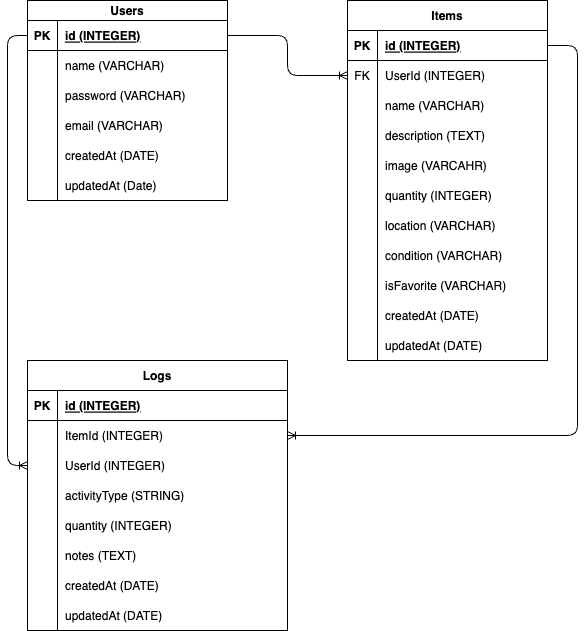

The diagram above was exported from draw.io. Its source (the exported page's mxGraphModel, read from the mxfile embedded in the PNG):
<mxGraphModel dx="561" dy="298" grid="1" gridSize="10" guides="1" tooltips="1" connect="1" arrows="1" fold="1" page="1" pageScale="1" pageWidth="850" pageHeight="1100" math="0" shadow="0">
  <root>
    <mxCell id="0" />
    <mxCell id="1" parent="0" />
    <mxCell id="6" value="Users" style="shape=table;startSize=20;container=1;collapsible=1;childLayout=tableLayout;fixedRows=1;rowLines=0;fontStyle=1;align=center;resizeLast=1;" parent="1" vertex="1">
      <mxGeometry x="40" y="40" width="200" height="200" as="geometry" />
    </mxCell>
    <mxCell id="7" value="" style="shape=tableRow;horizontal=0;startSize=0;swimlaneHead=0;swimlaneBody=0;fillColor=none;collapsible=0;dropTarget=0;points=[[0,0.5],[1,0.5]];portConstraint=eastwest;top=0;left=0;right=0;bottom=1;" parent="6" vertex="1">
      <mxGeometry y="20" width="200" height="30" as="geometry" />
    </mxCell>
    <mxCell id="8" value="PK" style="shape=partialRectangle;connectable=0;fillColor=none;top=0;left=0;bottom=0;right=0;fontStyle=1;overflow=hidden;" parent="7" vertex="1">
      <mxGeometry width="30" height="30" as="geometry">
        <mxRectangle width="30" height="30" as="alternateBounds" />
      </mxGeometry>
    </mxCell>
    <mxCell id="9" value="id (INTEGER)" style="shape=partialRectangle;connectable=0;fillColor=none;top=0;left=0;bottom=0;right=0;align=left;spacingLeft=6;fontStyle=5;overflow=hidden;" parent="7" vertex="1">
      <mxGeometry x="30" width="170" height="30" as="geometry">
        <mxRectangle width="170" height="30" as="alternateBounds" />
      </mxGeometry>
    </mxCell>
    <mxCell id="10" value="" style="shape=tableRow;horizontal=0;startSize=0;swimlaneHead=0;swimlaneBody=0;fillColor=none;collapsible=0;dropTarget=0;points=[[0,0.5],[1,0.5]];portConstraint=eastwest;top=0;left=0;right=0;bottom=0;" parent="6" vertex="1">
      <mxGeometry y="50" width="200" height="30" as="geometry" />
    </mxCell>
    <mxCell id="11" value="" style="shape=partialRectangle;connectable=0;fillColor=none;top=0;left=0;bottom=0;right=0;editable=1;overflow=hidden;" parent="10" vertex="1">
      <mxGeometry width="30" height="30" as="geometry">
        <mxRectangle width="30" height="30" as="alternateBounds" />
      </mxGeometry>
    </mxCell>
    <mxCell id="12" value="name (VARCHAR)" style="shape=partialRectangle;connectable=0;fillColor=none;top=0;left=0;bottom=0;right=0;align=left;spacingLeft=6;overflow=hidden;" parent="10" vertex="1">
      <mxGeometry x="30" width="170" height="30" as="geometry">
        <mxRectangle width="170" height="30" as="alternateBounds" />
      </mxGeometry>
    </mxCell>
    <mxCell id="13" value="" style="shape=tableRow;horizontal=0;startSize=0;swimlaneHead=0;swimlaneBody=0;fillColor=none;collapsible=0;dropTarget=0;points=[[0,0.5],[1,0.5]];portConstraint=eastwest;top=0;left=0;right=0;bottom=0;" parent="6" vertex="1">
      <mxGeometry y="80" width="200" height="30" as="geometry" />
    </mxCell>
    <mxCell id="14" value="" style="shape=partialRectangle;connectable=0;fillColor=none;top=0;left=0;bottom=0;right=0;editable=1;overflow=hidden;" parent="13" vertex="1">
      <mxGeometry width="30" height="30" as="geometry">
        <mxRectangle width="30" height="30" as="alternateBounds" />
      </mxGeometry>
    </mxCell>
    <mxCell id="15" value="password (VARCHAR)" style="shape=partialRectangle;connectable=0;fillColor=none;top=0;left=0;bottom=0;right=0;align=left;spacingLeft=6;overflow=hidden;" parent="13" vertex="1">
      <mxGeometry x="30" width="170" height="30" as="geometry">
        <mxRectangle width="170" height="30" as="alternateBounds" />
      </mxGeometry>
    </mxCell>
    <mxCell id="16" value="" style="shape=tableRow;horizontal=0;startSize=0;swimlaneHead=0;swimlaneBody=0;fillColor=none;collapsible=0;dropTarget=0;points=[[0,0.5],[1,0.5]];portConstraint=eastwest;top=0;left=0;right=0;bottom=0;" parent="6" vertex="1">
      <mxGeometry y="110" width="200" height="30" as="geometry" />
    </mxCell>
    <mxCell id="17" value="" style="shape=partialRectangle;connectable=0;fillColor=none;top=0;left=0;bottom=0;right=0;editable=1;overflow=hidden;" parent="16" vertex="1">
      <mxGeometry width="30" height="30" as="geometry">
        <mxRectangle width="30" height="30" as="alternateBounds" />
      </mxGeometry>
    </mxCell>
    <mxCell id="18" value="email (VARCHAR)" style="shape=partialRectangle;connectable=0;fillColor=none;top=0;left=0;bottom=0;right=0;align=left;spacingLeft=6;overflow=hidden;" parent="16" vertex="1">
      <mxGeometry x="30" width="170" height="30" as="geometry">
        <mxRectangle width="170" height="30" as="alternateBounds" />
      </mxGeometry>
    </mxCell>
    <mxCell id="93" value="" style="shape=tableRow;horizontal=0;startSize=0;swimlaneHead=0;swimlaneBody=0;fillColor=none;collapsible=0;dropTarget=0;points=[[0,0.5],[1,0.5]];portConstraint=eastwest;top=0;left=0;right=0;bottom=0;" parent="6" vertex="1">
      <mxGeometry y="140" width="200" height="30" as="geometry" />
    </mxCell>
    <mxCell id="94" value="" style="shape=partialRectangle;connectable=0;fillColor=none;top=0;left=0;bottom=0;right=0;editable=1;overflow=hidden;" parent="93" vertex="1">
      <mxGeometry width="30" height="30" as="geometry">
        <mxRectangle width="30" height="30" as="alternateBounds" />
      </mxGeometry>
    </mxCell>
    <mxCell id="95" value="createdAt (DATE)" style="shape=partialRectangle;connectable=0;fillColor=none;top=0;left=0;bottom=0;right=0;align=left;spacingLeft=6;overflow=hidden;" parent="93" vertex="1">
      <mxGeometry x="30" width="170" height="30" as="geometry">
        <mxRectangle width="170" height="30" as="alternateBounds" />
      </mxGeometry>
    </mxCell>
    <mxCell id="168" value="" style="shape=tableRow;horizontal=0;startSize=0;swimlaneHead=0;swimlaneBody=0;fillColor=none;collapsible=0;dropTarget=0;points=[[0,0.5],[1,0.5]];portConstraint=eastwest;top=0;left=0;right=0;bottom=0;" vertex="1" parent="6">
      <mxGeometry y="170" width="200" height="30" as="geometry" />
    </mxCell>
    <mxCell id="169" value="" style="shape=partialRectangle;connectable=0;fillColor=none;top=0;left=0;bottom=0;right=0;editable=1;overflow=hidden;" vertex="1" parent="168">
      <mxGeometry width="30" height="30" as="geometry">
        <mxRectangle width="30" height="30" as="alternateBounds" />
      </mxGeometry>
    </mxCell>
    <mxCell id="170" value="updatedAt (Date)" style="shape=partialRectangle;connectable=0;fillColor=none;top=0;left=0;bottom=0;right=0;align=left;spacingLeft=6;overflow=hidden;" vertex="1" parent="168">
      <mxGeometry x="30" width="170" height="30" as="geometry">
        <mxRectangle width="170" height="30" as="alternateBounds" />
      </mxGeometry>
    </mxCell>
    <mxCell id="19" value="Items" style="shape=table;startSize=30;container=1;collapsible=1;childLayout=tableLayout;fixedRows=1;rowLines=0;fontStyle=1;align=center;resizeLast=1;" parent="1" vertex="1">
      <mxGeometry x="360" y="40" width="200" height="360" as="geometry" />
    </mxCell>
    <mxCell id="20" value="" style="shape=tableRow;horizontal=0;startSize=0;swimlaneHead=0;swimlaneBody=0;fillColor=none;collapsible=0;dropTarget=0;points=[[0,0.5],[1,0.5]];portConstraint=eastwest;top=0;left=0;right=0;bottom=1;" parent="19" vertex="1">
      <mxGeometry y="30" width="200" height="30" as="geometry" />
    </mxCell>
    <mxCell id="21" value="PK" style="shape=partialRectangle;connectable=0;fillColor=none;top=0;left=0;bottom=0;right=0;fontStyle=1;overflow=hidden;" parent="20" vertex="1">
      <mxGeometry width="30" height="30" as="geometry">
        <mxRectangle width="30" height="30" as="alternateBounds" />
      </mxGeometry>
    </mxCell>
    <mxCell id="22" value="id (INTEGER)" style="shape=partialRectangle;connectable=0;fillColor=none;top=0;left=0;bottom=0;right=0;align=left;spacingLeft=6;fontStyle=5;overflow=hidden;" parent="20" vertex="1">
      <mxGeometry x="30" width="170" height="30" as="geometry">
        <mxRectangle width="170" height="30" as="alternateBounds" />
      </mxGeometry>
    </mxCell>
    <mxCell id="23" value="" style="shape=tableRow;horizontal=0;startSize=0;swimlaneHead=0;swimlaneBody=0;fillColor=none;collapsible=0;dropTarget=0;points=[[0,0.5],[1,0.5]];portConstraint=eastwest;top=0;left=0;right=0;bottom=0;" parent="19" vertex="1">
      <mxGeometry y="60" width="200" height="30" as="geometry" />
    </mxCell>
    <mxCell id="24" value="FK" style="shape=partialRectangle;connectable=0;fillColor=none;top=0;left=0;bottom=0;right=0;editable=1;overflow=hidden;" parent="23" vertex="1">
      <mxGeometry width="30" height="30" as="geometry">
        <mxRectangle width="30" height="30" as="alternateBounds" />
      </mxGeometry>
    </mxCell>
    <mxCell id="25" value="UserId (INTEGER)" style="shape=partialRectangle;connectable=0;fillColor=none;top=0;left=0;bottom=0;right=0;align=left;spacingLeft=6;overflow=hidden;" parent="23" vertex="1">
      <mxGeometry x="30" width="170" height="30" as="geometry">
        <mxRectangle width="170" height="30" as="alternateBounds" />
      </mxGeometry>
    </mxCell>
    <mxCell id="26" value="" style="shape=tableRow;horizontal=0;startSize=0;swimlaneHead=0;swimlaneBody=0;fillColor=none;collapsible=0;dropTarget=0;points=[[0,0.5],[1,0.5]];portConstraint=eastwest;top=0;left=0;right=0;bottom=0;" parent="19" vertex="1">
      <mxGeometry y="90" width="200" height="30" as="geometry" />
    </mxCell>
    <mxCell id="27" value="" style="shape=partialRectangle;connectable=0;fillColor=none;top=0;left=0;bottom=0;right=0;editable=1;overflow=hidden;" parent="26" vertex="1">
      <mxGeometry width="30" height="30" as="geometry">
        <mxRectangle width="30" height="30" as="alternateBounds" />
      </mxGeometry>
    </mxCell>
    <mxCell id="28" value="name (VARCHAR)" style="shape=partialRectangle;connectable=0;fillColor=none;top=0;left=0;bottom=0;right=0;align=left;spacingLeft=6;overflow=hidden;" parent="26" vertex="1">
      <mxGeometry x="30" width="170" height="30" as="geometry">
        <mxRectangle width="170" height="30" as="alternateBounds" />
      </mxGeometry>
    </mxCell>
    <mxCell id="29" value="" style="shape=tableRow;horizontal=0;startSize=0;swimlaneHead=0;swimlaneBody=0;fillColor=none;collapsible=0;dropTarget=0;points=[[0,0.5],[1,0.5]];portConstraint=eastwest;top=0;left=0;right=0;bottom=0;" parent="19" vertex="1">
      <mxGeometry y="120" width="200" height="30" as="geometry" />
    </mxCell>
    <mxCell id="30" value="" style="shape=partialRectangle;connectable=0;fillColor=none;top=0;left=0;bottom=0;right=0;editable=1;overflow=hidden;" parent="29" vertex="1">
      <mxGeometry width="30" height="30" as="geometry">
        <mxRectangle width="30" height="30" as="alternateBounds" />
      </mxGeometry>
    </mxCell>
    <mxCell id="31" value="description (TEXT)" style="shape=partialRectangle;connectable=0;fillColor=none;top=0;left=0;bottom=0;right=0;align=left;spacingLeft=6;overflow=hidden;" parent="29" vertex="1">
      <mxGeometry x="30" width="170" height="30" as="geometry">
        <mxRectangle width="170" height="30" as="alternateBounds" />
      </mxGeometry>
    </mxCell>
    <mxCell id="161" value="" style="shape=tableRow;horizontal=0;startSize=0;swimlaneHead=0;swimlaneBody=0;fillColor=none;collapsible=0;dropTarget=0;points=[[0,0.5],[1,0.5]];portConstraint=eastwest;top=0;left=0;right=0;bottom=0;" parent="19" vertex="1">
      <mxGeometry y="150" width="200" height="30" as="geometry" />
    </mxCell>
    <mxCell id="162" value="" style="shape=partialRectangle;connectable=0;fillColor=none;top=0;left=0;bottom=0;right=0;editable=1;overflow=hidden;" parent="161" vertex="1">
      <mxGeometry width="30" height="30" as="geometry">
        <mxRectangle width="30" height="30" as="alternateBounds" />
      </mxGeometry>
    </mxCell>
    <mxCell id="163" value="image (VARCAHR)" style="shape=partialRectangle;connectable=0;fillColor=none;top=0;left=0;bottom=0;right=0;align=left;spacingLeft=6;overflow=hidden;" parent="161" vertex="1">
      <mxGeometry x="30" width="170" height="30" as="geometry">
        <mxRectangle width="170" height="30" as="alternateBounds" />
      </mxGeometry>
    </mxCell>
    <mxCell id="90" value="" style="shape=tableRow;horizontal=0;startSize=0;swimlaneHead=0;swimlaneBody=0;fillColor=none;collapsible=0;dropTarget=0;points=[[0,0.5],[1,0.5]];portConstraint=eastwest;top=0;left=0;right=0;bottom=0;" parent="19" vertex="1">
      <mxGeometry y="180" width="200" height="30" as="geometry" />
    </mxCell>
    <mxCell id="91" value="" style="shape=partialRectangle;connectable=0;fillColor=none;top=0;left=0;bottom=0;right=0;editable=1;overflow=hidden;" parent="90" vertex="1">
      <mxGeometry width="30" height="30" as="geometry">
        <mxRectangle width="30" height="30" as="alternateBounds" />
      </mxGeometry>
    </mxCell>
    <mxCell id="92" value="quantity (INTEGER)" style="shape=partialRectangle;connectable=0;fillColor=none;top=0;left=0;bottom=0;right=0;align=left;spacingLeft=6;overflow=hidden;" parent="90" vertex="1">
      <mxGeometry x="30" width="170" height="30" as="geometry">
        <mxRectangle width="170" height="30" as="alternateBounds" />
      </mxGeometry>
    </mxCell>
    <mxCell id="99" value="" style="shape=tableRow;horizontal=0;startSize=0;swimlaneHead=0;swimlaneBody=0;fillColor=none;collapsible=0;dropTarget=0;points=[[0,0.5],[1,0.5]];portConstraint=eastwest;top=0;left=0;right=0;bottom=0;" parent="19" vertex="1">
      <mxGeometry y="210" width="200" height="30" as="geometry" />
    </mxCell>
    <mxCell id="100" value="" style="shape=partialRectangle;connectable=0;fillColor=none;top=0;left=0;bottom=0;right=0;editable=1;overflow=hidden;" parent="99" vertex="1">
      <mxGeometry width="30" height="30" as="geometry">
        <mxRectangle width="30" height="30" as="alternateBounds" />
      </mxGeometry>
    </mxCell>
    <mxCell id="101" value="location (VARCHAR)" style="shape=partialRectangle;connectable=0;fillColor=none;top=0;left=0;bottom=0;right=0;align=left;spacingLeft=6;overflow=hidden;" parent="99" vertex="1">
      <mxGeometry x="30" width="170" height="30" as="geometry">
        <mxRectangle width="170" height="30" as="alternateBounds" />
      </mxGeometry>
    </mxCell>
    <mxCell id="102" value="" style="shape=tableRow;horizontal=0;startSize=0;swimlaneHead=0;swimlaneBody=0;fillColor=none;collapsible=0;dropTarget=0;points=[[0,0.5],[1,0.5]];portConstraint=eastwest;top=0;left=0;right=0;bottom=0;" parent="19" vertex="1">
      <mxGeometry y="240" width="200" height="30" as="geometry" />
    </mxCell>
    <mxCell id="103" value="" style="shape=partialRectangle;connectable=0;fillColor=none;top=0;left=0;bottom=0;right=0;editable=1;overflow=hidden;" parent="102" vertex="1">
      <mxGeometry width="30" height="30" as="geometry">
        <mxRectangle width="30" height="30" as="alternateBounds" />
      </mxGeometry>
    </mxCell>
    <mxCell id="104" value="condition (VARCHAR)" style="shape=partialRectangle;connectable=0;fillColor=none;top=0;left=0;bottom=0;right=0;align=left;spacingLeft=6;overflow=hidden;" parent="102" vertex="1">
      <mxGeometry x="30" width="170" height="30" as="geometry">
        <mxRectangle width="170" height="30" as="alternateBounds" />
      </mxGeometry>
    </mxCell>
    <mxCell id="105" value="" style="shape=tableRow;horizontal=0;startSize=0;swimlaneHead=0;swimlaneBody=0;fillColor=none;collapsible=0;dropTarget=0;points=[[0,0.5],[1,0.5]];portConstraint=eastwest;top=0;left=0;right=0;bottom=0;" parent="19" vertex="1">
      <mxGeometry y="270" width="200" height="30" as="geometry" />
    </mxCell>
    <mxCell id="106" value="" style="shape=partialRectangle;connectable=0;fillColor=none;top=0;left=0;bottom=0;right=0;editable=1;overflow=hidden;" parent="105" vertex="1">
      <mxGeometry width="30" height="30" as="geometry">
        <mxRectangle width="30" height="30" as="alternateBounds" />
      </mxGeometry>
    </mxCell>
    <mxCell id="107" value="isFavorite (VARCHAR)" style="shape=partialRectangle;connectable=0;fillColor=none;top=0;left=0;bottom=0;right=0;align=left;spacingLeft=6;overflow=hidden;" parent="105" vertex="1">
      <mxGeometry x="30" width="170" height="30" as="geometry">
        <mxRectangle width="170" height="30" as="alternateBounds" />
      </mxGeometry>
    </mxCell>
    <mxCell id="174" value="" style="shape=tableRow;horizontal=0;startSize=0;swimlaneHead=0;swimlaneBody=0;fillColor=none;collapsible=0;dropTarget=0;points=[[0,0.5],[1,0.5]];portConstraint=eastwest;top=0;left=0;right=0;bottom=0;" vertex="1" parent="19">
      <mxGeometry y="300" width="200" height="30" as="geometry" />
    </mxCell>
    <mxCell id="175" value="" style="shape=partialRectangle;connectable=0;fillColor=none;top=0;left=0;bottom=0;right=0;editable=1;overflow=hidden;" vertex="1" parent="174">
      <mxGeometry width="30" height="30" as="geometry">
        <mxRectangle width="30" height="30" as="alternateBounds" />
      </mxGeometry>
    </mxCell>
    <mxCell id="176" value="createdAt (DATE)" style="shape=partialRectangle;connectable=0;fillColor=none;top=0;left=0;bottom=0;right=0;align=left;spacingLeft=6;overflow=hidden;" vertex="1" parent="174">
      <mxGeometry x="30" width="170" height="30" as="geometry">
        <mxRectangle width="170" height="30" as="alternateBounds" />
      </mxGeometry>
    </mxCell>
    <mxCell id="177" value="" style="shape=tableRow;horizontal=0;startSize=0;swimlaneHead=0;swimlaneBody=0;fillColor=none;collapsible=0;dropTarget=0;points=[[0,0.5],[1,0.5]];portConstraint=eastwest;top=0;left=0;right=0;bottom=0;" vertex="1" parent="19">
      <mxGeometry y="330" width="200" height="30" as="geometry" />
    </mxCell>
    <mxCell id="178" value="" style="shape=partialRectangle;connectable=0;fillColor=none;top=0;left=0;bottom=0;right=0;editable=1;overflow=hidden;" vertex="1" parent="177">
      <mxGeometry width="30" height="30" as="geometry">
        <mxRectangle width="30" height="30" as="alternateBounds" />
      </mxGeometry>
    </mxCell>
    <mxCell id="179" value="updatedAt (DATE)" style="shape=partialRectangle;connectable=0;fillColor=none;top=0;left=0;bottom=0;right=0;align=left;spacingLeft=6;overflow=hidden;" vertex="1" parent="177">
      <mxGeometry x="30" width="170" height="30" as="geometry">
        <mxRectangle width="170" height="30" as="alternateBounds" />
      </mxGeometry>
    </mxCell>
    <mxCell id="136" value="Logs" style="shape=table;startSize=30;container=1;collapsible=1;childLayout=tableLayout;fixedRows=1;rowLines=0;fontStyle=1;align=center;resizeLast=1;" parent="1" vertex="1">
      <mxGeometry x="40" y="400" width="260" height="270" as="geometry" />
    </mxCell>
    <mxCell id="137" value="" style="shape=tableRow;horizontal=0;startSize=0;swimlaneHead=0;swimlaneBody=0;fillColor=none;collapsible=0;dropTarget=0;points=[[0,0.5],[1,0.5]];portConstraint=eastwest;top=0;left=0;right=0;bottom=1;" parent="136" vertex="1">
      <mxGeometry y="30" width="260" height="30" as="geometry" />
    </mxCell>
    <mxCell id="138" value="PK" style="shape=partialRectangle;connectable=0;fillColor=none;top=0;left=0;bottom=0;right=0;fontStyle=1;overflow=hidden;" parent="137" vertex="1">
      <mxGeometry width="30" height="30" as="geometry">
        <mxRectangle width="30" height="30" as="alternateBounds" />
      </mxGeometry>
    </mxCell>
    <mxCell id="139" value="id (INTEGER)" style="shape=partialRectangle;connectable=0;fillColor=none;top=0;left=0;bottom=0;right=0;align=left;spacingLeft=6;fontStyle=5;overflow=hidden;" parent="137" vertex="1">
      <mxGeometry x="30" width="230" height="30" as="geometry">
        <mxRectangle width="230" height="30" as="alternateBounds" />
      </mxGeometry>
    </mxCell>
    <mxCell id="155" value="" style="shape=tableRow;horizontal=0;startSize=0;swimlaneHead=0;swimlaneBody=0;fillColor=none;collapsible=0;dropTarget=0;points=[[0,0.5],[1,0.5]];portConstraint=eastwest;top=0;left=0;right=0;bottom=0;" parent="136" vertex="1">
      <mxGeometry y="60" width="260" height="30" as="geometry" />
    </mxCell>
    <mxCell id="156" value="" style="shape=partialRectangle;connectable=0;fillColor=none;top=0;left=0;bottom=0;right=0;editable=1;overflow=hidden;" parent="155" vertex="1">
      <mxGeometry width="30" height="30" as="geometry">
        <mxRectangle width="30" height="30" as="alternateBounds" />
      </mxGeometry>
    </mxCell>
    <mxCell id="157" value="ItemId (INTEGER)" style="shape=partialRectangle;connectable=0;fillColor=none;top=0;left=0;bottom=0;right=0;align=left;spacingLeft=6;overflow=hidden;" parent="155" vertex="1">
      <mxGeometry x="30" width="230" height="30" as="geometry">
        <mxRectangle width="230" height="30" as="alternateBounds" />
      </mxGeometry>
    </mxCell>
    <mxCell id="158" value="" style="shape=tableRow;horizontal=0;startSize=0;swimlaneHead=0;swimlaneBody=0;fillColor=none;collapsible=0;dropTarget=0;points=[[0,0.5],[1,0.5]];portConstraint=eastwest;top=0;left=0;right=0;bottom=0;" parent="136" vertex="1">
      <mxGeometry y="90" width="260" height="30" as="geometry" />
    </mxCell>
    <mxCell id="159" value="" style="shape=partialRectangle;connectable=0;fillColor=none;top=0;left=0;bottom=0;right=0;editable=1;overflow=hidden;" parent="158" vertex="1">
      <mxGeometry width="30" height="30" as="geometry">
        <mxRectangle width="30" height="30" as="alternateBounds" />
      </mxGeometry>
    </mxCell>
    <mxCell id="160" value="UserId (INTEGER)" style="shape=partialRectangle;connectable=0;fillColor=none;top=0;left=0;bottom=0;right=0;align=left;spacingLeft=6;overflow=hidden;" parent="158" vertex="1">
      <mxGeometry x="30" width="230" height="30" as="geometry">
        <mxRectangle width="230" height="30" as="alternateBounds" />
      </mxGeometry>
    </mxCell>
    <mxCell id="140" value="" style="shape=tableRow;horizontal=0;startSize=0;swimlaneHead=0;swimlaneBody=0;fillColor=none;collapsible=0;dropTarget=0;points=[[0,0.5],[1,0.5]];portConstraint=eastwest;top=0;left=0;right=0;bottom=0;" parent="136" vertex="1">
      <mxGeometry y="120" width="260" height="30" as="geometry" />
    </mxCell>
    <mxCell id="141" value="" style="shape=partialRectangle;connectable=0;fillColor=none;top=0;left=0;bottom=0;right=0;editable=1;overflow=hidden;" parent="140" vertex="1">
      <mxGeometry width="30" height="30" as="geometry">
        <mxRectangle width="30" height="30" as="alternateBounds" />
      </mxGeometry>
    </mxCell>
    <mxCell id="142" value="activityType (STRING)" style="shape=partialRectangle;connectable=0;fillColor=none;top=0;left=0;bottom=0;right=0;align=left;spacingLeft=6;overflow=hidden;" parent="140" vertex="1">
      <mxGeometry x="30" width="230" height="30" as="geometry">
        <mxRectangle width="230" height="30" as="alternateBounds" />
      </mxGeometry>
    </mxCell>
    <mxCell id="149" value="" style="shape=tableRow;horizontal=0;startSize=0;swimlaneHead=0;swimlaneBody=0;fillColor=none;collapsible=0;dropTarget=0;points=[[0,0.5],[1,0.5]];portConstraint=eastwest;top=0;left=0;right=0;bottom=0;" parent="136" vertex="1">
      <mxGeometry y="150" width="260" height="30" as="geometry" />
    </mxCell>
    <mxCell id="150" value="" style="shape=partialRectangle;connectable=0;fillColor=none;top=0;left=0;bottom=0;right=0;editable=1;overflow=hidden;" parent="149" vertex="1">
      <mxGeometry width="30" height="30" as="geometry">
        <mxRectangle width="30" height="30" as="alternateBounds" />
      </mxGeometry>
    </mxCell>
    <mxCell id="151" value="quantity (INTEGER)" style="shape=partialRectangle;connectable=0;fillColor=none;top=0;left=0;bottom=0;right=0;align=left;spacingLeft=6;overflow=hidden;" parent="149" vertex="1">
      <mxGeometry x="30" width="230" height="30" as="geometry">
        <mxRectangle width="230" height="30" as="alternateBounds" />
      </mxGeometry>
    </mxCell>
    <mxCell id="146" value="" style="shape=tableRow;horizontal=0;startSize=0;swimlaneHead=0;swimlaneBody=0;fillColor=none;collapsible=0;dropTarget=0;points=[[0,0.5],[1,0.5]];portConstraint=eastwest;top=0;left=0;right=0;bottom=0;" parent="136" vertex="1">
      <mxGeometry y="180" width="260" height="30" as="geometry" />
    </mxCell>
    <mxCell id="147" value="" style="shape=partialRectangle;connectable=0;fillColor=none;top=0;left=0;bottom=0;right=0;editable=1;overflow=hidden;" parent="146" vertex="1">
      <mxGeometry width="30" height="30" as="geometry">
        <mxRectangle width="30" height="30" as="alternateBounds" />
      </mxGeometry>
    </mxCell>
    <mxCell id="148" value="notes (TEXT)" style="shape=partialRectangle;connectable=0;fillColor=none;top=0;left=0;bottom=0;right=0;align=left;spacingLeft=6;overflow=hidden;" parent="146" vertex="1">
      <mxGeometry x="30" width="230" height="30" as="geometry">
        <mxRectangle width="230" height="30" as="alternateBounds" />
      </mxGeometry>
    </mxCell>
    <mxCell id="143" value="" style="shape=tableRow;horizontal=0;startSize=0;swimlaneHead=0;swimlaneBody=0;fillColor=none;collapsible=0;dropTarget=0;points=[[0,0.5],[1,0.5]];portConstraint=eastwest;top=0;left=0;right=0;bottom=0;" parent="136" vertex="1">
      <mxGeometry y="210" width="260" height="30" as="geometry" />
    </mxCell>
    <mxCell id="144" value="" style="shape=partialRectangle;connectable=0;fillColor=none;top=0;left=0;bottom=0;right=0;editable=1;overflow=hidden;" parent="143" vertex="1">
      <mxGeometry width="30" height="30" as="geometry">
        <mxRectangle width="30" height="30" as="alternateBounds" />
      </mxGeometry>
    </mxCell>
    <mxCell id="145" value="createdAt (DATE)" style="shape=partialRectangle;connectable=0;fillColor=none;top=0;left=0;bottom=0;right=0;align=left;spacingLeft=6;overflow=hidden;" parent="143" vertex="1">
      <mxGeometry x="30" width="230" height="30" as="geometry">
        <mxRectangle width="230" height="30" as="alternateBounds" />
      </mxGeometry>
    </mxCell>
    <mxCell id="180" value="" style="shape=tableRow;horizontal=0;startSize=0;swimlaneHead=0;swimlaneBody=0;fillColor=none;collapsible=0;dropTarget=0;points=[[0,0.5],[1,0.5]];portConstraint=eastwest;top=0;left=0;right=0;bottom=0;" vertex="1" parent="136">
      <mxGeometry y="240" width="260" height="30" as="geometry" />
    </mxCell>
    <mxCell id="181" value="" style="shape=partialRectangle;connectable=0;fillColor=none;top=0;left=0;bottom=0;right=0;editable=1;overflow=hidden;" vertex="1" parent="180">
      <mxGeometry width="30" height="30" as="geometry">
        <mxRectangle width="30" height="30" as="alternateBounds" />
      </mxGeometry>
    </mxCell>
    <mxCell id="182" value="updatedAt (DATE)" style="shape=partialRectangle;connectable=0;fillColor=none;top=0;left=0;bottom=0;right=0;align=left;spacingLeft=6;overflow=hidden;" vertex="1" parent="180">
      <mxGeometry x="30" width="230" height="30" as="geometry">
        <mxRectangle width="230" height="30" as="alternateBounds" />
      </mxGeometry>
    </mxCell>
    <mxCell id="165" value="" style="edgeStyle=orthogonalEdgeStyle;fontSize=12;html=1;endArrow=ERoneToMany;exitX=1;exitY=0.5;exitDx=0;exitDy=0;entryX=0;entryY=0.5;entryDx=0;entryDy=0;" parent="1" source="7" target="23" edge="1">
      <mxGeometry width="100" height="100" relative="1" as="geometry">
        <mxPoint x="240" y="240" as="sourcePoint" />
        <mxPoint x="340" y="140" as="targetPoint" />
      </mxGeometry>
    </mxCell>
    <mxCell id="166" value="" style="edgeStyle=orthogonalEdgeStyle;fontSize=12;html=1;endArrow=ERoneToMany;exitX=0;exitY=0.5;exitDx=0;exitDy=0;entryX=0;entryY=0.5;entryDx=0;entryDy=0;" parent="1" source="7" target="158" edge="1">
      <mxGeometry width="100" height="100" relative="1" as="geometry">
        <mxPoint x="170" y="210" as="sourcePoint" />
        <mxPoint x="50" y="280" as="targetPoint" />
        <Array as="points">
          <mxPoint x="20" y="75" />
          <mxPoint x="20" y="505" />
        </Array>
      </mxGeometry>
    </mxCell>
    <mxCell id="167" value="" style="edgeStyle=orthogonalEdgeStyle;fontSize=12;html=1;endArrow=ERoneToMany;exitX=1;exitY=0.5;exitDx=0;exitDy=0;entryX=1;entryY=0.5;entryDx=0;entryDy=0;" parent="1" source="20" target="155" edge="1">
      <mxGeometry width="100" height="100" relative="1" as="geometry">
        <mxPoint x="620" y="260" as="sourcePoint" />
        <mxPoint x="720" y="160" as="targetPoint" />
        <Array as="points">
          <mxPoint x="590" y="85" />
          <mxPoint x="590" y="475" />
        </Array>
      </mxGeometry>
    </mxCell>
  </root>
</mxGraphModel>